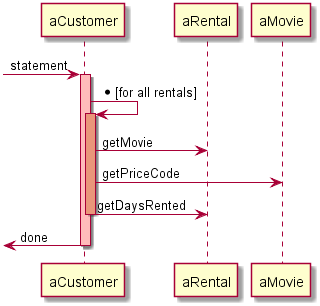

The diagram above was rendered by PlantUML. Its source (embedded in the PNG):
@startuml
->aCustomer:statement
activate aCustomer #FFBBBB

aCustomer -> aCustomer: *[for all rentals]
activate aCustomer #DarkSalmon

aCustomer -> aRental:getMovie

aCustomer -> aMovie:getPriceCode

aCustomer -> aRental:getDaysRented

deactivate aCustomer
<-aCustomer:done
deactivate aCustomer

@enduml